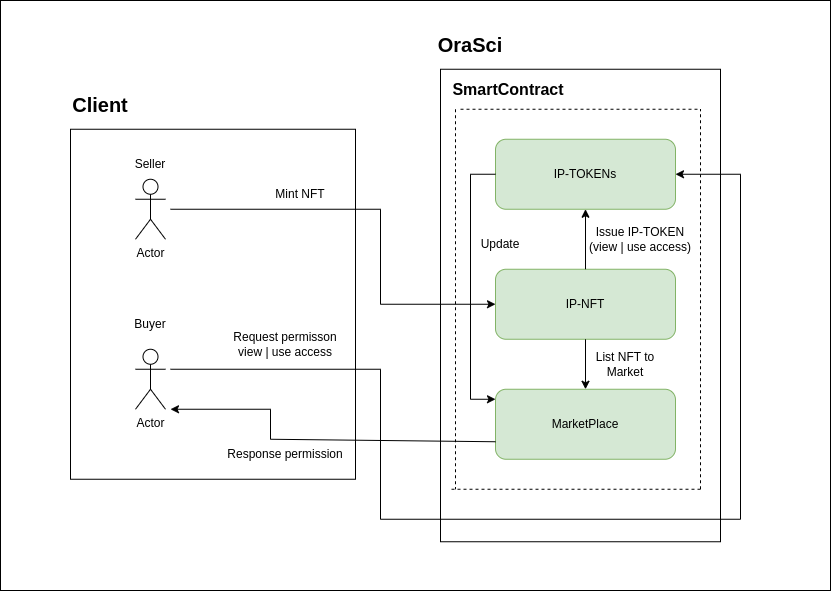

The diagram above was exported from draw.io. Its source (the exported page's mxGraphModel, read from the mxfile embedded in the PNG):
<mxGraphModel dx="992" dy="582" grid="1" gridSize="10" guides="1" tooltips="1" connect="1" arrows="1" fold="1" page="1" pageScale="1" pageWidth="850" pageHeight="1100" math="0" shadow="0">
  <root>
    <mxCell id="0" />
    <mxCell id="1" parent="0" />
    <mxCell id="A-KuqFMn8NeLXltvS6eI-1" value="" style="rounded=0;whiteSpace=wrap;html=1;" vertex="1" parent="1">
      <mxGeometry x="70" y="50" width="830" height="590" as="geometry" />
    </mxCell>
    <mxCell id="A-KuqFMn8NeLXltvS6eI-2" value="" style="rounded=0;whiteSpace=wrap;html=1;" vertex="1" parent="1">
      <mxGeometry x="140" y="178.75" width="285" height="350" as="geometry" />
    </mxCell>
    <mxCell id="A-KuqFMn8NeLXltvS6eI-3" value="&lt;font style=&quot;font-size: 20px;&quot;&gt;&lt;b&gt;Client&lt;/b&gt;&lt;/font&gt;" style="text;html=1;strokeColor=none;fillColor=none;align=center;verticalAlign=middle;whiteSpace=wrap;rounded=0;" vertex="1" parent="1">
      <mxGeometry x="140" y="138.75" width="60" height="30" as="geometry" />
    </mxCell>
    <mxCell id="A-KuqFMn8NeLXltvS6eI-4" value="Actor" style="shape=umlActor;verticalLabelPosition=bottom;verticalAlign=top;html=1;outlineConnect=0;" vertex="1" parent="1">
      <mxGeometry x="205" y="228.75" width="30" height="60" as="geometry" />
    </mxCell>
    <mxCell id="A-KuqFMn8NeLXltvS6eI-5" value="Seller" style="text;html=1;strokeColor=none;fillColor=none;align=center;verticalAlign=middle;whiteSpace=wrap;rounded=0;" vertex="1" parent="1">
      <mxGeometry x="190" y="198.75" width="60" height="30" as="geometry" />
    </mxCell>
    <mxCell id="A-KuqFMn8NeLXltvS6eI-6" value="Actor" style="shape=umlActor;verticalLabelPosition=bottom;verticalAlign=top;html=1;outlineConnect=0;" vertex="1" parent="1">
      <mxGeometry x="205" y="398.75" width="30" height="60" as="geometry" />
    </mxCell>
    <mxCell id="A-KuqFMn8NeLXltvS6eI-7" value="Buyer" style="text;html=1;strokeColor=none;fillColor=none;align=center;verticalAlign=middle;whiteSpace=wrap;rounded=0;" vertex="1" parent="1">
      <mxGeometry x="190" y="358.75" width="60" height="30" as="geometry" />
    </mxCell>
    <mxCell id="A-KuqFMn8NeLXltvS6eI-8" value="" style="rounded=0;whiteSpace=wrap;html=1;" vertex="1" parent="1">
      <mxGeometry x="510" y="118.75" width="280" height="472.5" as="geometry" />
    </mxCell>
    <mxCell id="A-KuqFMn8NeLXltvS6eI-9" value="&lt;font style=&quot;font-size: 20px;&quot;&gt;&lt;b&gt;OraSci&lt;/b&gt;&lt;/font&gt;" style="text;html=1;strokeColor=none;fillColor=none;align=center;verticalAlign=middle;whiteSpace=wrap;rounded=0;" vertex="1" parent="1">
      <mxGeometry x="510" y="78.75" width="60" height="30" as="geometry" />
    </mxCell>
    <mxCell id="A-KuqFMn8NeLXltvS6eI-10" value="IP-NFT" style="rounded=1;whiteSpace=wrap;html=1;fillColor=#d5e8d4;strokeColor=#82b366;" vertex="1" parent="1">
      <mxGeometry x="565" y="318.75" width="180" height="70" as="geometry" />
    </mxCell>
    <mxCell id="A-KuqFMn8NeLXltvS6eI-11" value="IP-TOKENs" style="rounded=1;whiteSpace=wrap;html=1;fillColor=#d5e8d4;strokeColor=#82b366;" vertex="1" parent="1">
      <mxGeometry x="565" y="188.75" width="180" height="70" as="geometry" />
    </mxCell>
    <mxCell id="A-KuqFMn8NeLXltvS6eI-12" value="MarketPlace" style="rounded=1;whiteSpace=wrap;html=1;fillColor=#d5e8d4;strokeColor=#82b366;" vertex="1" parent="1">
      <mxGeometry x="565" y="438.75" width="180" height="70" as="geometry" />
    </mxCell>
    <mxCell id="A-KuqFMn8NeLXltvS6eI-13" value="" style="endArrow=classic;html=1;rounded=0;entryX=0;entryY=0.5;entryDx=0;entryDy=0;" edge="1" parent="1" target="A-KuqFMn8NeLXltvS6eI-10">
      <mxGeometry width="50" height="50" relative="1" as="geometry">
        <mxPoint x="240" y="258.75" as="sourcePoint" />
        <mxPoint x="565" y="258.75" as="targetPoint" />
        <Array as="points">
          <mxPoint x="450" y="258.75" />
          <mxPoint x="450" y="353.75" />
        </Array>
      </mxGeometry>
    </mxCell>
    <mxCell id="A-KuqFMn8NeLXltvS6eI-14" value="Mint NFT" style="text;html=1;strokeColor=none;fillColor=none;align=center;verticalAlign=middle;whiteSpace=wrap;rounded=0;" vertex="1" parent="1">
      <mxGeometry x="340" y="228.75" width="60" height="30" as="geometry" />
    </mxCell>
    <mxCell id="A-KuqFMn8NeLXltvS6eI-15" value="" style="endArrow=classic;html=1;rounded=0;exitX=0.5;exitY=1;exitDx=0;exitDy=0;entryX=0.5;entryY=0;entryDx=0;entryDy=0;" edge="1" parent="1" source="A-KuqFMn8NeLXltvS6eI-10" target="A-KuqFMn8NeLXltvS6eI-12">
      <mxGeometry width="50" height="50" relative="1" as="geometry">
        <mxPoint x="700" y="338.75" as="sourcePoint" />
        <mxPoint x="750" y="288.75" as="targetPoint" />
      </mxGeometry>
    </mxCell>
    <mxCell id="A-KuqFMn8NeLXltvS6eI-16" value="" style="endArrow=classic;html=1;rounded=0;exitX=0.5;exitY=0;exitDx=0;exitDy=0;entryX=0.5;entryY=1;entryDx=0;entryDy=0;" edge="1" parent="1" source="A-KuqFMn8NeLXltvS6eI-10" target="A-KuqFMn8NeLXltvS6eI-11">
      <mxGeometry width="50" height="50" relative="1" as="geometry">
        <mxPoint x="700" y="338.75" as="sourcePoint" />
        <mxPoint x="750" y="288.75" as="targetPoint" />
      </mxGeometry>
    </mxCell>
    <mxCell id="A-KuqFMn8NeLXltvS6eI-17" value="" style="endArrow=classic;html=1;rounded=0;entryX=1;entryY=0.5;entryDx=0;entryDy=0;" edge="1" parent="1" target="A-KuqFMn8NeLXltvS6eI-11">
      <mxGeometry width="50" height="50" relative="1" as="geometry">
        <mxPoint x="240" y="418.75" as="sourcePoint" />
        <mxPoint x="565" y="473.75" as="targetPoint" />
        <Array as="points">
          <mxPoint x="450" y="418.75" />
          <mxPoint x="450" y="568.75" />
          <mxPoint x="810" y="568.75" />
          <mxPoint x="810" y="223.75" />
        </Array>
      </mxGeometry>
    </mxCell>
    <mxCell id="A-KuqFMn8NeLXltvS6eI-18" value="List NFT to Market" style="text;html=1;strokeColor=none;fillColor=none;align=center;verticalAlign=middle;whiteSpace=wrap;rounded=0;" vertex="1" parent="1">
      <mxGeometry x="650" y="398.75" width="90" height="30" as="geometry" />
    </mxCell>
    <mxCell id="A-KuqFMn8NeLXltvS6eI-19" value="Request permisson view | use access" style="text;html=1;strokeColor=none;fillColor=none;align=center;verticalAlign=middle;whiteSpace=wrap;rounded=0;" vertex="1" parent="1">
      <mxGeometry x="300" y="378.75" width="110" height="30" as="geometry" />
    </mxCell>
    <mxCell id="A-KuqFMn8NeLXltvS6eI-20" value="" style="endArrow=classic;html=1;rounded=0;exitX=0;exitY=0.5;exitDx=0;exitDy=0;entryX=0;entryY=0.143;entryDx=0;entryDy=0;entryPerimeter=0;" edge="1" parent="1" source="A-KuqFMn8NeLXltvS6eI-11" target="A-KuqFMn8NeLXltvS6eI-12">
      <mxGeometry width="50" height="50" relative="1" as="geometry">
        <mxPoint x="680" y="458.75" as="sourcePoint" />
        <mxPoint x="560" y="448.75" as="targetPoint" />
        <Array as="points">
          <mxPoint x="540" y="223.75" />
          <mxPoint x="540" y="448.75" />
        </Array>
      </mxGeometry>
    </mxCell>
    <mxCell id="A-KuqFMn8NeLXltvS6eI-21" value="" style="endArrow=classic;html=1;rounded=0;exitX=0;exitY=0.75;exitDx=0;exitDy=0;" edge="1" parent="1" source="A-KuqFMn8NeLXltvS6eI-12">
      <mxGeometry width="50" height="50" relative="1" as="geometry">
        <mxPoint x="680" y="458.75" as="sourcePoint" />
        <mxPoint x="240" y="458.75" as="targetPoint" />
        <Array as="points">
          <mxPoint x="340" y="488.75" />
          <mxPoint x="340" y="458.75" />
        </Array>
      </mxGeometry>
    </mxCell>
    <mxCell id="A-KuqFMn8NeLXltvS6eI-22" value="Response permission" style="text;html=1;strokeColor=none;fillColor=none;align=center;verticalAlign=middle;whiteSpace=wrap;rounded=0;" vertex="1" parent="1">
      <mxGeometry x="285" y="488.75" width="140" height="30" as="geometry" />
    </mxCell>
    <mxCell id="A-KuqFMn8NeLXltvS6eI-23" value="Issue IP-TOKEN (view | use access)" style="text;html=1;strokeColor=none;fillColor=none;align=center;verticalAlign=middle;whiteSpace=wrap;rounded=0;" vertex="1" parent="1">
      <mxGeometry x="650" y="268.75" width="120" height="40" as="geometry" />
    </mxCell>
    <mxCell id="A-KuqFMn8NeLXltvS6eI-24" value="Update" style="text;html=1;strokeColor=none;fillColor=none;align=center;verticalAlign=middle;whiteSpace=wrap;rounded=0;" vertex="1" parent="1">
      <mxGeometry x="540" y="278.75" width="60" height="30" as="geometry" />
    </mxCell>
    <mxCell id="A-KuqFMn8NeLXltvS6eI-25" value="" style="endArrow=none;dashed=1;html=1;rounded=0;" edge="1" parent="1">
      <mxGeometry width="50" height="50" relative="1" as="geometry">
        <mxPoint x="525" y="158.75" as="sourcePoint" />
        <mxPoint x="525" y="538.75" as="targetPoint" />
      </mxGeometry>
    </mxCell>
    <mxCell id="A-KuqFMn8NeLXltvS6eI-26" value="" style="endArrow=none;dashed=1;html=1;rounded=0;" edge="1" parent="1">
      <mxGeometry width="50" height="50" relative="1" as="geometry">
        <mxPoint x="530" y="158.75" as="sourcePoint" />
        <mxPoint x="770" y="158.75" as="targetPoint" />
      </mxGeometry>
    </mxCell>
    <mxCell id="A-KuqFMn8NeLXltvS6eI-27" value="" style="endArrow=none;dashed=1;html=1;rounded=0;" edge="1" parent="1">
      <mxGeometry width="50" height="50" relative="1" as="geometry">
        <mxPoint x="770" y="538.75" as="sourcePoint" />
        <mxPoint x="770" y="158.75" as="targetPoint" />
      </mxGeometry>
    </mxCell>
    <mxCell id="A-KuqFMn8NeLXltvS6eI-28" value="" style="endArrow=none;dashed=1;html=1;rounded=0;" edge="1" parent="1">
      <mxGeometry width="50" height="50" relative="1" as="geometry">
        <mxPoint x="770" y="538.75" as="sourcePoint" />
        <mxPoint x="520" y="538.75" as="targetPoint" />
      </mxGeometry>
    </mxCell>
    <mxCell id="A-KuqFMn8NeLXltvS6eI-29" value="&lt;font style=&quot;font-size: 16px;&quot;&gt;&lt;b&gt;SmartContract&lt;/b&gt;&lt;/font&gt;" style="text;html=1;strokeColor=none;fillColor=none;align=center;verticalAlign=middle;whiteSpace=wrap;rounded=0;" vertex="1" parent="1">
      <mxGeometry x="547.5" y="123.75" width="60" height="30" as="geometry" />
    </mxCell>
  </root>
</mxGraphModel>